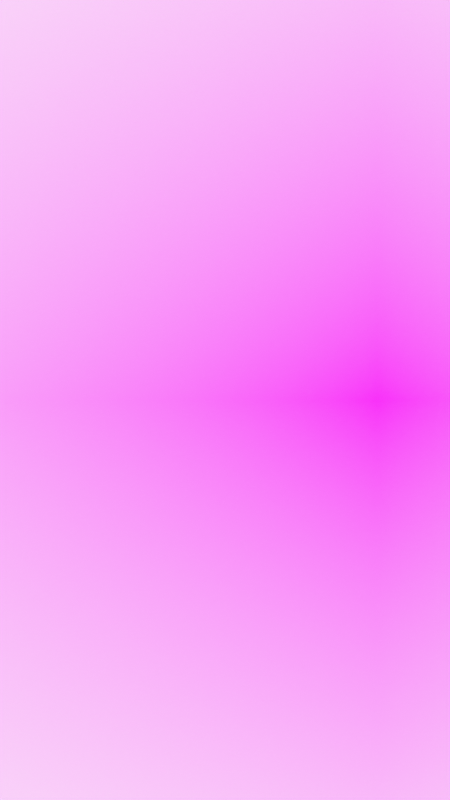 # Source: kenburns-car.blend  (saved by Blender 2.83.19; exported with 4.5.12 LTS)
import bpy
from mathutils import Matrix  # noqa: F401  (used for matrix-valued properties, if any)

bpy.ops.wm.read_factory_settings(use_empty=True)
scene = bpy.context.scene
scene.name = 'Scene'

# ---- collections
col_collection = bpy.data.collections.new('Collection'); scene.collection.children.link(col_collection)
col_camera = bpy.data.collections.new('Camera'); scene.collection.children.link(col_camera)

# ---- images (referenced by path relative to the original .blend; pixels are not part of the script)
import os
ASSET_DIR = os.environ.get("B2B_ASSET_DIR", "")  # directory of the original .blend (textures are referenced by path, not embedded)
HERE = os.path.dirname(os.path.abspath(__file__))  # packed textures are extracted next to this script under _unpacked/

def load_image(name, relpath, width, height, colorspace="sRGB"):
    """Load a texture the original file referenced (path relative to the .blend, or extracted next to this script)."""
    p = next((c for c in (os.path.join(HERE, relpath), os.path.join(ASSET_DIR, relpath)) if relpath and os.path.exists(c)), "")
    if p:
        img = bpy.data.images.load(p, check_existing=True)
        img.name = name
    else:  # same state as the original file: an image datablock whose file is absent (Cycles renders it pink)
        img = bpy.data.images.new(name, width, height)
        img.source = "FILE"
        img.filepath = "//" + (relpath or name)
    img.colorspace_settings.name = colorspace
    return img
img_car_computers_jpg = load_image('car-computers.jpg', 'car-computers.jpg', 1024, 1024, 'sRGB')

# ---- materials (node trees are filled in below, after node groups)
mat_solid_stroke = bpy.data.materials.new('Solid Stroke')
mat_solid_stroke.use_transparent_shadow = False
mat_squares_stroke = bpy.data.materials.new('Squares Stroke')
mat_squares_stroke.use_transparent_shadow = False
mat_solid_fill = bpy.data.materials.new('Solid Fill')
mat_solid_fill.use_transparent_shadow = False
mat_dots_stroke = bpy.data.materials.new('Dots Stroke')
mat_dots_stroke.use_transparent_shadow = False
mat_car_computers = bpy.data.materials.new('car-computers')
mat_car_computers.surface_render_method = 'BLENDED'
mat_car_computers.blend_method = 'BLEND'
mat_car_computers.use_transparent_shadow = False

# ---- material node trees
mat_dots_stroke.use_nodes = True; mat_dots_stroke.node_tree.nodes.clear()
_N = mat_dots_stroke.node_tree.nodes; _L = mat_dots_stroke.node_tree.links
n0 = _N.new('ShaderNodeOutputMaterial'); n0.name = 'Material Output'; n0.location = (300, 300)
n1 = _N.new('ShaderNodeBsdfPrincipled'); n1.name = 'Principled BSDF'; n1.location = (10, 300)
n1.distribution = 'GGX'
n1.subsurface_method = 'BURLEY'
n1.inputs[2].default_value = 0.4
n1.inputs[3].default_value = 1.45
n1.inputs[27].default_value = (0.0, 0.0, 0.0, 1.0)
n1.inputs[28].default_value = 1.0
_L.new(n1.outputs[0], n0.inputs[0])
n0.is_active_output = True
mat_car_computers.use_nodes = True; mat_car_computers.node_tree.nodes.clear()
_N = mat_car_computers.node_tree.nodes; _L = mat_car_computers.node_tree.links
n0 = _N.new('ShaderNodeOutputMaterial'); n0.name = 'Material Output'; n0.location = (300, 300)
n1 = _N.new('ShaderNodeTexImage'); n1.name = 'Image Texture'; n1.location = (-200, 300)
n1.image = img_car_computers_jpg
n1.extension = 'CLIP'
n2 = _N.new('ShaderNodeBsdfPrincipled'); n2.name = 'Principled BSDF'; n2.location = (0, 300)
n2.distribution = 'GGX'
n2.subsurface_method = 'BURLEY'
n2.inputs[3].default_value = 1.45
n2.inputs[27].default_value = (0.0, 0.0, 0.0, 1.0)
n2.inputs[28].default_value = 1.0
_L.new(n1.outputs[0], n2.inputs[0])
_L.new(n1.outputs[1], n2.inputs[4])
_L.new(n2.outputs[0], n0.inputs[0])
n0.is_active_output = True

# ---- world
world_world = bpy.data.worlds.new('World'); scene.world = world_world
world_world.use_nodes = True; world_world.node_tree.nodes.clear()
_N = world_world.node_tree.nodes; _L = world_world.node_tree.links
n0 = _N.new('ShaderNodeOutputWorld'); n0.name = 'World Output'; n0.location = (300, 300)
n1 = _N.new('ShaderNodeBackground'); n1.name = 'Background'; n1.location = (10, 300)
n1.inputs[0].default_value = (0.9513, 0.9513, 0.9513, 1.0)
_L.new(n1.outputs[0], n0.inputs[0])
n0.is_active_output = True
world_world.color = (0.9513, 0.9513, 0.9513)
world_world.use_sun_shadow = False
world_world.sun_shadow_jitter_overblur = 0.0

# ---- cameras
cam_camera = bpy.data.cameras.new('Camera')
cam_camera.display_size = 2.0

# ---- meshes
me_car_computers = bpy.data.meshes.new('car-computers')
me_car_computers.from_pydata([(-0.698, -0.5, 0.0), (0.698, -0.5, 0.0), (-0.698, 0.5, 0.0), (0.698, 0.5, 0.0)], [], [(0, 1, 3, 2)])
_uv = me_car_computers.uv_layers.new(name='UVMap')
_uv.uv.foreach_set('vector', [0.0, 0.0, 1.0, 0.0, 1.0, 1.0, 0.0, 1.0])
me_car_computers.materials.append(mat_car_computers)
me_car_computers.use_remesh_fix_poles = True
me_car_computers.use_remesh_preserve_attributes = False
me_car_computers.use_mirror_vertex_groups = False
me_car_computers.update()

# ---- objects
ob_stroke = bpy.data.objects.new('Stroke', None)
ob_car_computers = bpy.data.objects.new('car-computers', me_car_computers)
ob_camera = bpy.data.objects.new('Camera', cam_camera)

# ---- transforms, parenting, visibility, modifiers, constraints
ob_stroke.location = (0.0, 0.0, 0.0)
ob_stroke.empty_display_size = 0.2
ob_stroke.empty_image_offset = (0.0, 0.0)
ob_stroke.empty_image_side = 'FRONT'
ob_stroke.use_grease_pencil_lights = True
ob_stroke.lineart.crease_threshold = 0.0
ob_car_computers.location = (1.646, 0.0, 0.0)
ob_car_computers.rotation_euler = (1.571, 0.0, 0.0)
ob_car_computers.scale = (8.8, 8.8, 1.0)
ob_car_computers.lineart.crease_threshold = 0.0
ob_camera.location = (0.0, -12.0, 0.0)
ob_camera.rotation_euler = (1.571, -0.0, -0.0)
ob_camera.empty_image_side = 'FRONT'
ob_camera.lineart.crease_threshold = 0.0

# ---- collection membership
col_collection.objects.link(ob_stroke)
col_collection.objects.link(ob_car_computers)
col_camera.objects.link(ob_camera)

# ---- scene / render settings (as saved in the file)
scene.camera = ob_camera
scene.frame_start = 1; scene.frame_end = 120; scene.frame_set(22)
scene.render.engine = 'BLENDER_EEVEE_NEXT'
scene.render.image_settings.file_format = 'FFMPEG'
scene.render.image_settings.color_mode = 'RGB'
scene.render.resolution_x = 1080
scene.render.resolution_y = 1920
scene.cycles.use_denoising = False
scene.cycles.samples = 128
scene.cycles.sampling_pattern = 'TABULATED_SOBOL'
scene.cycles.use_adaptive_sampling = False
scene.cycles.use_light_tree = False
scene.view_settings.view_transform = 'Standard'
bpy.context.view_layer.update()
